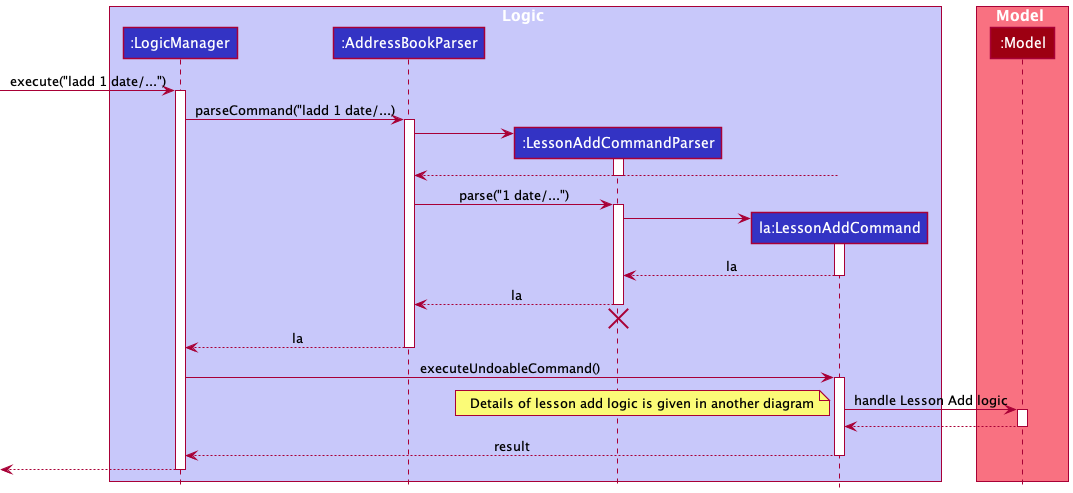

The diagram above was rendered by PlantUML. Its source (embedded in the PNG):
@startuml
!include style.puml

box Logic LOGIC_COLOR_T1
participant ":LogicManager" as LogicManager LOGIC_COLOR
participant ":AddressBookParser" as AddressBookParser LOGIC_COLOR
participant ":LessonAddCommandParser" as LessonAddCommandParser LOGIC_COLOR
participant "la:LessonAddCommand" as LessonAddCommand LOGIC_COLOR

end box

box Model MODEL_COLOR_T1
participant ":Model" as Model MODEL_COLOR
end box

[-> LogicManager : execute("ladd 1 date/...")
activate LogicManager

LogicManager -> AddressBookParser : parseCommand("ladd 1 date/...)
activate AddressBookParser

create LessonAddCommandParser
AddressBookParser -> LessonAddCommandParser
activate LessonAddCommandParser

LessonAddCommand --> AddressBookParser
deactivate LessonAddCommandParser

AddressBookParser -> LessonAddCommandParser : parse("1 date/...")
activate LessonAddCommandParser

create LessonAddCommand
LessonAddCommandParser -> LessonAddCommand
activate LessonAddCommand

LessonAddCommand --> LessonAddCommandParser : la
deactivate LessonAddCommand

LessonAddCommandParser --> AddressBookParser : la
deactivate LessonAddCommandParser
'Hidden arrow to position the destroy marker below the end of the activation bar.
LessonAddCommandParser -[hidden]-> AddressBookParser
destroy LessonAddCommandParser

AddressBookParser --> LogicManager : la
deactivate AddressBookParser

LogicManager -> LessonAddCommand : executeUndoableCommand()
activate LessonAddCommand

LessonAddCommand -> Model : handle Lesson Add logic
activate Model

note bottom
Details of lesson add logic is given in another diagram
end note

Model --> LessonAddCommand
deactivate Model

LessonAddCommand --> LogicManager : result
deactivate LessonAddCommand

[<--LogicManager
deactivate LogicManager
@enduml